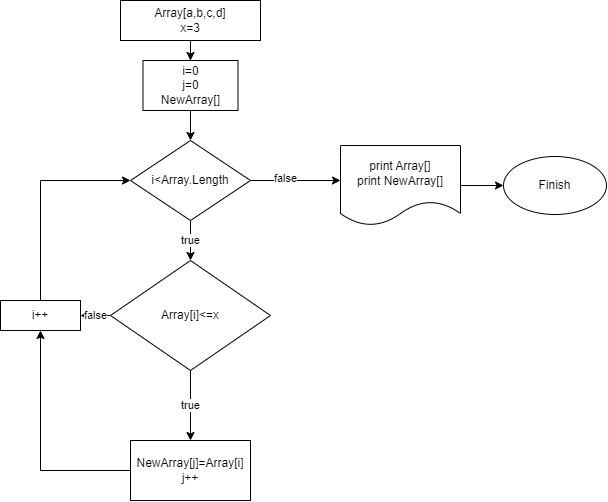

The diagram above was exported from draw.io. Its source (the exported page's mxGraphModel, read from the mxfile embedded in the PNG):
<mxGraphModel dx="683" dy="398" grid="0" gridSize="10" guides="1" tooltips="1" connect="1" arrows="1" fold="1" page="0" pageScale="1" pageWidth="1100" pageHeight="850" background="none" math="0" shadow="0">
  <root>
    <mxCell id="0" />
    <mxCell id="1" parent="0" />
    <mxCell id="d80j-N4Bq7EUK75mmixL-11" value="" style="edgeStyle=orthogonalEdgeStyle;rounded=0;orthogonalLoop=1;jettySize=auto;html=1;" edge="1" parent="1" source="d80j-N4Bq7EUK75mmixL-3" target="d80j-N4Bq7EUK75mmixL-8">
      <mxGeometry relative="1" as="geometry" />
    </mxCell>
    <mxCell id="d80j-N4Bq7EUK75mmixL-3" value="Array[a,b,c,d]&lt;br&gt;x=3" style="rounded=0;whiteSpace=wrap;html=1;" vertex="1" parent="1">
      <mxGeometry x="250" y="240" width="140" height="40" as="geometry" />
    </mxCell>
    <mxCell id="d80j-N4Bq7EUK75mmixL-20" value="true" style="edgeStyle=orthogonalEdgeStyle;rounded=0;orthogonalLoop=1;jettySize=auto;html=1;entryX=0.5;entryY=0;entryDx=0;entryDy=0;" edge="1" parent="1" source="d80j-N4Bq7EUK75mmixL-4" target="d80j-N4Bq7EUK75mmixL-19">
      <mxGeometry relative="1" as="geometry" />
    </mxCell>
    <mxCell id="d80j-N4Bq7EUK75mmixL-25" value="false" style="edgeStyle=orthogonalEdgeStyle;rounded=0;orthogonalLoop=1;jettySize=auto;html=1;" edge="1" parent="1" source="d80j-N4Bq7EUK75mmixL-4" target="d80j-N4Bq7EUK75mmixL-24">
      <mxGeometry relative="1" as="geometry" />
    </mxCell>
    <mxCell id="d80j-N4Bq7EUK75mmixL-4" value="Array[i]&amp;lt;=x" style="rhombus;whiteSpace=wrap;html=1;" vertex="1" parent="1">
      <mxGeometry x="240" y="500" width="160" height="110" as="geometry" />
    </mxCell>
    <mxCell id="d80j-N4Bq7EUK75mmixL-13" style="edgeStyle=orthogonalEdgeStyle;rounded=0;orthogonalLoop=1;jettySize=auto;html=1;" edge="1" parent="1" source="d80j-N4Bq7EUK75mmixL-7">
      <mxGeometry relative="1" as="geometry">
        <mxPoint x="470" y="420" as="targetPoint" />
      </mxGeometry>
    </mxCell>
    <mxCell id="d80j-N4Bq7EUK75mmixL-15" value="false" style="edgeLabel;html=1;align=center;verticalAlign=middle;resizable=0;points=[];" vertex="1" connectable="0" parent="d80j-N4Bq7EUK75mmixL-13">
      <mxGeometry x="-0.2216" y="2" relative="1" as="geometry">
        <mxPoint as="offset" />
      </mxGeometry>
    </mxCell>
    <mxCell id="d80j-N4Bq7EUK75mmixL-14" value="true" style="edgeStyle=orthogonalEdgeStyle;rounded=0;orthogonalLoop=1;jettySize=auto;html=1;" edge="1" parent="1" source="d80j-N4Bq7EUK75mmixL-7" target="d80j-N4Bq7EUK75mmixL-4">
      <mxGeometry relative="1" as="geometry" />
    </mxCell>
    <mxCell id="d80j-N4Bq7EUK75mmixL-7" value="i&amp;lt;Array.Length" style="rhombus;whiteSpace=wrap;html=1;" vertex="1" parent="1">
      <mxGeometry x="260" y="380" width="120" height="80" as="geometry" />
    </mxCell>
    <mxCell id="d80j-N4Bq7EUK75mmixL-12" value="" style="edgeStyle=orthogonalEdgeStyle;rounded=0;orthogonalLoop=1;jettySize=auto;html=1;" edge="1" parent="1" source="d80j-N4Bq7EUK75mmixL-8" target="d80j-N4Bq7EUK75mmixL-7">
      <mxGeometry relative="1" as="geometry" />
    </mxCell>
    <mxCell id="d80j-N4Bq7EUK75mmixL-8" value="i=0&lt;br&gt;j=0&lt;br&gt;NewArray[]" style="rounded=0;whiteSpace=wrap;html=1;" vertex="1" parent="1">
      <mxGeometry x="272.5" y="300" width="95" height="50" as="geometry" />
    </mxCell>
    <mxCell id="d80j-N4Bq7EUK75mmixL-29" value="" style="edgeStyle=orthogonalEdgeStyle;rounded=0;orthogonalLoop=1;jettySize=auto;html=1;" edge="1" parent="1" source="d80j-N4Bq7EUK75mmixL-16" target="d80j-N4Bq7EUK75mmixL-28">
      <mxGeometry relative="1" as="geometry" />
    </mxCell>
    <mxCell id="d80j-N4Bq7EUK75mmixL-16" value="print Array[]&lt;br&gt;print NewArray[]" style="shape=document;whiteSpace=wrap;html=1;boundedLbl=1;" vertex="1" parent="1">
      <mxGeometry x="470" y="385" width="120" height="80" as="geometry" />
    </mxCell>
    <mxCell id="d80j-N4Bq7EUK75mmixL-26" style="edgeStyle=orthogonalEdgeStyle;rounded=0;orthogonalLoop=1;jettySize=auto;html=1;entryX=0.5;entryY=1;entryDx=0;entryDy=0;" edge="1" parent="1" source="d80j-N4Bq7EUK75mmixL-19" target="d80j-N4Bq7EUK75mmixL-24">
      <mxGeometry relative="1" as="geometry" />
    </mxCell>
    <mxCell id="d80j-N4Bq7EUK75mmixL-19" value="NewArray[j]=Array[i]&lt;br&gt;j++" style="rounded=0;whiteSpace=wrap;html=1;" vertex="1" parent="1">
      <mxGeometry x="260" y="680" width="120" height="60" as="geometry" />
    </mxCell>
    <mxCell id="d80j-N4Bq7EUK75mmixL-27" style="edgeStyle=orthogonalEdgeStyle;rounded=0;orthogonalLoop=1;jettySize=auto;html=1;entryX=0;entryY=0.5;entryDx=0;entryDy=0;" edge="1" parent="1" source="d80j-N4Bq7EUK75mmixL-24" target="d80j-N4Bq7EUK75mmixL-7">
      <mxGeometry relative="1" as="geometry">
        <Array as="points">
          <mxPoint x="170" y="420" />
        </Array>
      </mxGeometry>
    </mxCell>
    <mxCell id="d80j-N4Bq7EUK75mmixL-24" value="i++" style="rounded=0;whiteSpace=wrap;html=1;" vertex="1" parent="1">
      <mxGeometry x="130" y="540" width="80" height="30" as="geometry" />
    </mxCell>
    <mxCell id="d80j-N4Bq7EUK75mmixL-28" value="Finish" style="ellipse;whiteSpace=wrap;html=1;" vertex="1" parent="1">
      <mxGeometry x="633" y="396" width="103" height="58" as="geometry" />
    </mxCell>
  </root>
</mxGraphModel>